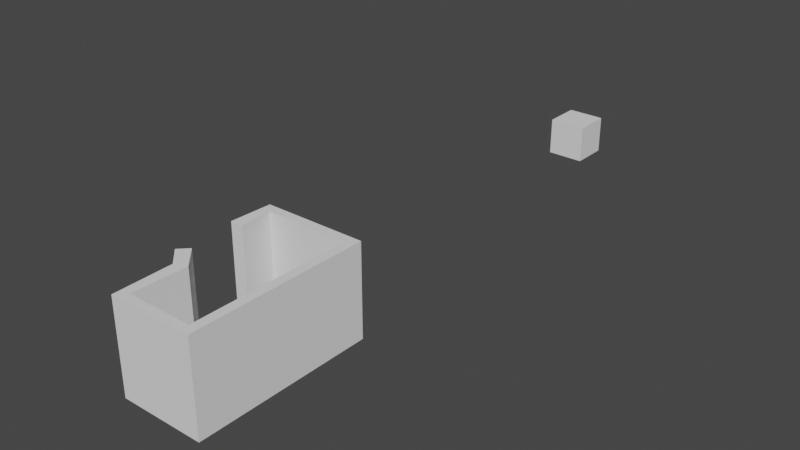 # Source: wall_bugs_experiments.blend  (saved by Blender 3.0.42; exported with 4.5.12 LTS)
import bpy
from mathutils import Matrix  # noqa: F401  (used for matrix-valued properties, if any)

bpy.ops.wm.read_factory_settings(use_empty=True)
scene = bpy.context.scene
scene.name = 'Scene'

# ---- collections
col_collection = bpy.data.collections.new('Collection'); scene.collection.children.link(col_collection)
col_collection_2 = bpy.data.collections.new('Collection 2'); scene.collection.children.link(col_collection_2)

# ---- node groups
ng_geometry_nodes = bpy.data.node_groups.new('Geometry Nodes', 'GeometryNodeTree')
_s = ng_geometry_nodes.interface.new_socket(name='Geometry', in_out='OUTPUT', socket_type='NodeSocketGeometry')
_s = ng_geometry_nodes.interface.new_socket(name='Curve', in_out='OUTPUT', socket_type='NodeSocketGeometry')
_s = ng_geometry_nodes.interface.new_socket(name='Geometry', in_out='INPUT', socket_type='NodeSocketGeometry')
ng_geometry_nodes.is_modifier = True
_N = ng_geometry_nodes.nodes; _L = ng_geometry_nodes.links
n0 = _N.new('GeometryNodeCurvePrimitiveQuadrilateral'); n0.name = 'Quadrilateral'; n0.location = (-116, -183)
n0.inputs[0].default_value = 0.7
n0.inputs[1].default_value = 4.9
n1 = _N.new('GeometryNodeCurveToMesh'); n1.name = 'Curve to Mesh'; n1.location = (237, 40)
n1.inputs[3].default_value = True
n2 = _N.new('GeometryNodeSetShadeSmooth'); n2.name = 'Set Shade Smooth'; n2.location = (466, 28)
n2.inputs[2].default_value = False
n3 = _N.new('NodeGroupInput'); n3.name = 'Group Input'; n3.location = (-565, 8)
n4 = _N.new('GeometryNodeCurveSplineType'); n4.name = 'Set Spline Type'; n4.location = (-339, 40)
n4.spline_type = 'BEZIER'
n5 = _N.new('GeometryNodeSetSplineCyclic'); n5.name = 'Set Spline Cyclic'; n5.location = (-118, 67)
n6 = _N.new('NodeGroupOutput'); n6.name = 'Group Output'; n6.location = (730, 22)
n7 = _N.new('GeometryNodeInputNamedAttribute'); n7.name = 'Named Attribute'; n7.location = (212, 40)
n7.inputs[0].default_value = 'radius'
n8 = _N.new('GeometryNodeSwitch'); n8.name = 'Switch'; n8.location = (212, 40)
n8.input_type = 'FLOAT'
n8.inputs[1].default_value = 1.0
_L.new(n3.outputs[0], n4.inputs[0])
_L.new(n4.outputs[0], n5.inputs[0])
_L.new(n1.outputs[0], n2.inputs[0])
_L.new(n0.outputs[0], n1.inputs[1])
_L.new(n2.outputs[0], n6.inputs[0])
_L.new(n5.outputs[0], n1.inputs[0])
_L.new(n0.outputs[0], n6.inputs[1])
_L.new(n7.outputs[1], n8.inputs[0])
_L.new(n7.outputs[0], n8.inputs[2])
_L.new(n8.outputs[0], n1.inputs[2])
n6.is_active_output = True
ng_geometry_nodes_001 = bpy.data.node_groups.new('Geometry Nodes.001', 'GeometryNodeTree')
_s = ng_geometry_nodes_001.interface.new_socket(name='Geometry', in_out='OUTPUT', socket_type='NodeSocketGeometry')
_s = ng_geometry_nodes_001.interface.new_socket(name='Curve', in_out='OUTPUT', socket_type='NodeSocketGeometry')
_s = ng_geometry_nodes_001.interface.new_socket(name='56756', in_out='OUTPUT', socket_type='NodeSocketInt')
_s = ng_geometry_nodes_001.interface.new_socket(name='56756', in_out='OUTPUT', socket_type='NodeSocketGeometry')
_s = ng_geometry_nodes_001.interface.new_socket(name='Geometry', in_out='INPUT', socket_type='NodeSocketGeometry')
ng_geometry_nodes_001.is_modifier = True
_N = ng_geometry_nodes_001.nodes; _L = ng_geometry_nodes_001.links
n0 = _N.new('NodeGroupInput'); n0.name = 'Group Input'; n0.location = (-565, 8)
n1 = _N.new('GeometryNodeCurveSplineType'); n1.name = 'Set Spline Type'; n1.location = (-339, 40)
n1.spline_type = 'BEZIER'
n2 = _N.new('NodeGroupOutput'); n2.name = 'Group Output'; n2.location = (708, 61)
n2.inputs[2].default_value = 0
n3 = _N.new('GeometryNodeSetSplineCyclic'); n3.name = 'Set Spline Cyclic'; n3.location = (-118, 67)
n4 = _N.new('GeometryNodeCurvePrimitiveQuadrilateral'); n4.name = 'Quadrilateral'; n4.location = (156, -29)
n4.inputs[0].default_value = 0.8
n4.inputs[1].default_value = 5.0
_L.new(n0.outputs[0], n1.inputs[0])
_L.new(n1.outputs[0], n3.inputs[0])
_L.new(n3.outputs[0], n2.inputs[0])
_L.new(n4.outputs[0], n2.inputs[1])
n2.is_active_output = True
ng_geometry_nodes_002 = bpy.data.node_groups.new('Geometry Nodes.002', 'GeometryNodeTree')
_s = ng_geometry_nodes_002.interface.new_socket(name='Geometry', in_out='OUTPUT', socket_type='NodeSocketGeometry')
_s = ng_geometry_nodes_002.interface.new_socket(name='Curve', in_out='OUTPUT', socket_type='NodeSocketGeometry')
_s = ng_geometry_nodes_002.interface.new_socket(name='Geometry', in_out='INPUT', socket_type='NodeSocketGeometry')
ng_geometry_nodes_002.is_modifier = True
# nodes of 'Geometry Nodes.002' reference scene objects; filled in after objects exist

# ---- world
world_world = bpy.data.worlds.new('World'); scene.world = world_world
world_world.use_nodes = True; world_world.node_tree.nodes.clear()
_N = world_world.node_tree.nodes; _L = world_world.node_tree.links
n0 = _N.new('ShaderNodeOutputWorld'); n0.name = 'World Output'; n0.location = (300, 300)
n1 = _N.new('ShaderNodeBackground'); n1.name = 'Background'; n1.location = (10, 300)
n1.inputs[0].default_value = (0.05088, 0.05088, 0.05088, 1.0)
_L.new(n1.outputs[0], n0.inputs[0])
n0.is_active_output = True
world_world.color = (0.05088, 0.05088, 0.05088)
world_world.use_sun_shadow = False
world_world.sun_shadow_jitter_overblur = 0.0

# ---- meshes
me_cube_001 = bpy.data.meshes.new('Cube.001')
me_cube_001.from_pydata([(-1.0, -1.0, -1.0), (-1.0, -1.0, 1.0), (-1.0, 1.0, -1.0), (-1.0, 1.0, 1.0), (1.0, -1.0, -1.0), (1.0, -1.0, 1.0), (1.0, 1.0, -1.0), (1.0, 1.0, 1.0)], [], [(0, 1, 3, 2), (2, 3, 7, 6), (6, 7, 5, 4), (4, 5, 1, 0), (2, 6, 4, 0), (7, 3, 1, 5)])
_uv = me_cube_001.uv_layers.new(name='UVMap')
_uv.uv.foreach_set('vector', [0.375, 0.0, 0.625, 0.0, 0.625, 0.25, 0.375, 0.25, 0.375, 0.25, 0.625, 0.25, 0.625, 0.5, 0.375, 0.5, 0.375, 0.5, 0.625, 0.5, 0.625, 0.75, 0.375, 0.75, 0.375, 0.75, 0.625, 0.75, 0.625, 1.0, 0.375, 1.0, 0.125, 0.5, 0.375, 0.5, 0.375, 0.75, 0.125, 0.75, 0.625, 0.5, 0.875, 0.5, 0.875, 0.75, 0.625, 0.75])
me_cube_001.use_remesh_fix_poles = True
me_cube_001.use_remesh_preserve_attributes = False
me_cube_001.update()

# ---- curves / text
cu_line = bpy.data.curves.new('Line', 'CURVE')
cu_line.dimensions = '2D'
_sp = cu_line.splines.new('BEZIER'); _sp.bezier_points.add(6)
_sp.bezier_points.foreach_set('co', [-3.0, 0.0, 0.0, -3.0, 2.0, 0.0, 2.0, 2.0, 0.0, 2.0, -7.0, 0.0, -2.0, -7.0, 0.0, -2.0, -4.0, 0.0, -3.0, -3.0, 0.0])
_sp.bezier_points.foreach_set('handle_left', [-3.0, -0.6667, 0.0, -3.0, 1.333, 0.0, 0.3333, 2.0, 0.0, 2.0, -4.0, 0.0, -0.6667, -7.0, 0.0, -2.0, -5.0, 0.0, -2.667, -3.333, 0.0])
_sp.bezier_points.foreach_set('handle_right', [-3.0, 0.6667, 0.0, -1.333, 2.0, 0.0, 2.0, -1.0, 0.0, 0.6667, -7.0, 0.0, -2.0, -6.0, 0.0, -2.333, -3.667, 0.0, -3.333, -2.667, 0.0])
for _p, _l, _r in zip(_sp.bezier_points, ['VECTOR', 'VECTOR', 'VECTOR', 'VECTOR', 'VECTOR', 'VECTOR', 'VECTOR'], ['VECTOR', 'VECTOR', 'VECTOR', 'VECTOR', 'VECTOR', 'VECTOR', 'VECTOR']): _p.handle_left_type = _l; _p.handle_right_type = _r
_sp.order_v = 1
_sp.use_bezier_u = True
cu_line.use_path = True
cu_line_001 = bpy.data.curves.new('Line.001', 'CURVE')
cu_line_001.dimensions = '2D'
_sp = cu_line_001.splines.new('BEZIER'); _sp.bezier_points.add(6)
_sp.bezier_points.foreach_set('co', [-3.0, 0.0, 0.0, -3.0, 2.0, 0.0, 2.0, 2.0, 0.0, 2.0, -7.0, 0.0, -2.0, -7.0, 0.0, -2.0, -4.0, 0.0, -3.0, -3.0, 0.0])
_sp.bezier_points.foreach_set('handle_left', [-3.0, -0.6667, 0.0, -3.0, 1.333, 0.0, 0.3333, 2.0, 0.0, 2.0, -4.0, 0.0, -0.6667, -7.0, 0.0, -2.0, -5.0, 0.0, -2.667, -3.333, 0.0])
_sp.bezier_points.foreach_set('handle_right', [-3.0, 0.6667, 0.0, -1.333, 2.0, 0.0, 2.0, -1.0, 0.0, 0.6667, -7.0, 0.0, -2.0, -6.0, 0.0, -2.333, -3.667, 0.0, -3.333, -2.667, 0.0])
for _p, _l, _r in zip(_sp.bezier_points, ['VECTOR', 'VECTOR', 'VECTOR', 'VECTOR', 'VECTOR', 'VECTOR', 'VECTOR'], ['VECTOR', 'VECTOR', 'VECTOR', 'VECTOR', 'VECTOR', 'VECTOR', 'VECTOR']): _p.handle_left_type = _l; _p.handle_right_type = _r
_sp.order_v = 1
_sp.resolution_u = 11
_sp.use_bezier_u = True
cu_line_001.use_path = True
cu_line_001.bevel_mode = 'OBJECT'
cu_line_001.resolution_u = 11

# ---- objects
ob_line = bpy.data.objects.new('Line', cu_line)
ob_line_001 = bpy.data.objects.new('Line.001', cu_line_001)
ob_cube = bpy.data.objects.new('Cube', me_cube_001)
_N = ng_geometry_nodes_002.nodes; _L = ng_geometry_nodes_002.links
n0 = _N.new('NodeGroupInput'); n0.name = 'Group Input'; n0.location = (-226, 43)
n1 = _N.new('NodeGroupOutput'); n1.name = 'Group Output'; n1.location = (157, 59)
n2 = _N.new('GeometryNodeGroup'); n2.name = 'Group'; n2.location = (-291, -145)
n2.node_tree = ng_geometry_nodes_001
n3 = _N.new('GeometryNodeCollectionInfo'); n3.name = 'Collection Info'; n3.location = (-223, -363)
n3.inputs[0].default_value = col_collection_2
n4 = _N.new('GeometryNodeObjectInfo'); n4.name = 'Object Info'; n4.location = (50, -175)
_L.new(n0.outputs[0], n1.inputs[0])
_L.new(n2.outputs[1], n1.inputs[1])
n1.is_active_output = True

# ---- transforms, parenting, visibility, modifiers, constraints
ob_line.location = (0.0, 0.0, 0.0)
_m = ob_line.modifiers.new('GeometryNodes', 'NODES')
_m.node_group = ng_geometry_nodes
ob_line_001.location = (0.0, 14.0, 0.0)
_m = ob_line_001.modifiers.new('GeometryNodes', 'NODES')
_m.node_group = ng_geometry_nodes_001
_m = ob_line_001.modifiers.new('GeometryNodes.001', 'NODES')
_m.node_group = ng_geometry_nodes_002
ob_cube.location = (0.0, 23.24, 0.0)

# ---- collection membership
col_collection.objects.link(ob_line)
col_collection.objects.link(ob_line_001)
col_collection_2.objects.link(ob_cube)

# ---- scene / render settings (as saved in the file)
scene.frame_start = 1; scene.frame_end = 250; scene.frame_set(0)
scene.render.engine = 'BLENDER_EEVEE_NEXT'
scene.cycles.sampling_pattern = 'TABULATED_SOBOL'
scene.cycles.use_light_tree = False
scene.view_settings.view_transform = 'Filmic'
bpy.context.view_layer.update()

# ---- added for rendering (the .blend has no active camera and no usable light): camera, sun
cam_auto = bpy.data.cameras.new('AutoCamera')
cam_auto.lens = 50.0
cam_auto.sensor_width = 36.0
cam_auto.clip_end = 1000.0
ob_auto_camera = bpy.data.objects.new('AutoCamera', cam_auto)
scene.collection.objects.link(ob_auto_camera)
ob_auto_camera.location = (30.0761, -28.5736, 24.4608)
ob_auto_camera.rotation_euler = (1.09748, -7.21219e-08, 0.694738)
scene.camera = ob_auto_camera
light_auto_sun = bpy.data.lights.new('AutoSun', 'SUN')
light_auto_sun.energy = 3.0
light_auto_sun.angle = 0.0523599
ob_auto_sun = bpy.data.objects.new('AutoSun', light_auto_sun)
scene.collection.objects.link(ob_auto_sun)
ob_auto_sun.rotation_euler = (0.872665, 0.174533, 0.523599)
bpy.context.view_layer.update()
